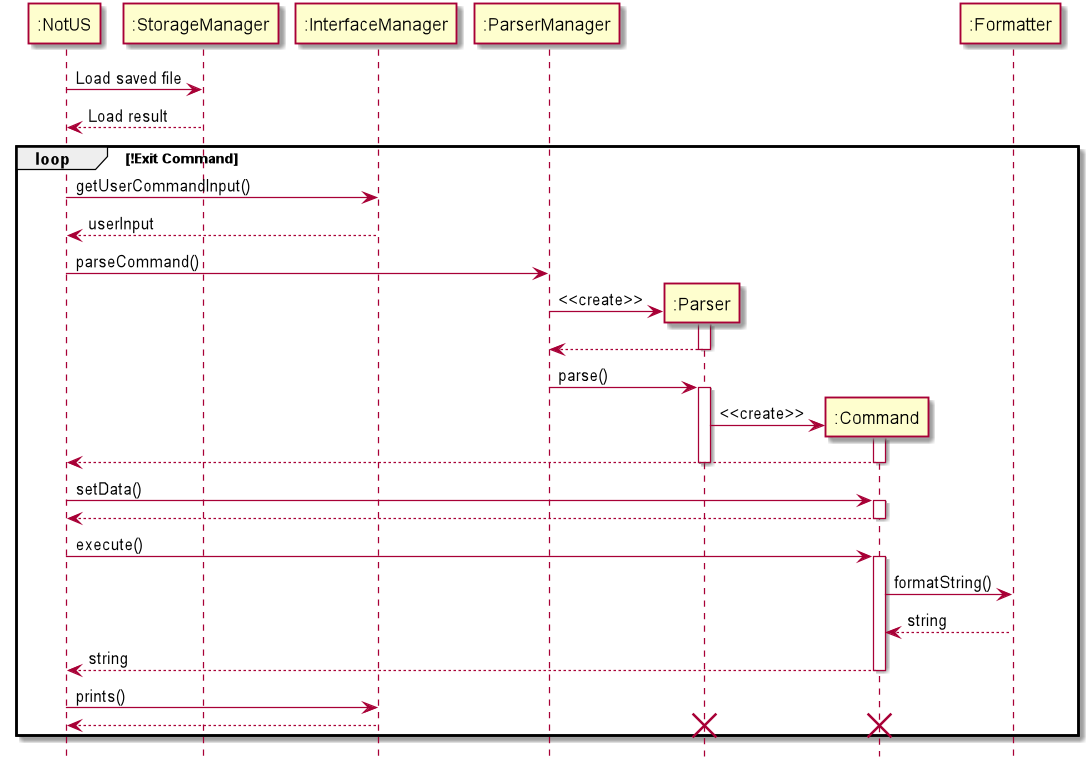

The diagram above was rendered by PlantUML. Its source (embedded in the PNG):
@startuml

hide footbox

participant ":NotUS" as NotUS
participant ":StorageManager" as StorageManager
participant ":InterfaceManager" as InterfaceManager
participant ":ParserManager" as ParserManager
participant ":Parser" as Parser
participant ":Command" as Command
participant ":Formatter" as Formatter

NotUS -> StorageManager: Load saved file
NotUS <-- StorageManager: Load result

loop !Exit Command
NotUS -> InterfaceManager: getUserCommandInput()
NotUS <-- InterfaceManager: userInput

NotUS -> ParserManager: parseCommand()
create Parser
ParserManager -> Parser: <<create>>

activate Parser
ParserManager <-- Parser
deactivate Parser

ParserManager -> Parser: parse()

activate Parser

create Command
Parser -> Command: <<create>>

activate Command
NotUS <-- Command:
deactivate Command

deactivate Parser

NotUS -> Command: setData()

activate Command
NotUS <-- Command
deactivate Command

NotUS -> Command: execute()

activate Command
Command -> Formatter: formatString()
Command <-- Formatter: string
NotUS <-- Command: string

deactivate Command

NotUS -> InterfaceManager: prints()
NotUS <-- InterfaceManager

destroy Parser
destroy Command
end

@enduml